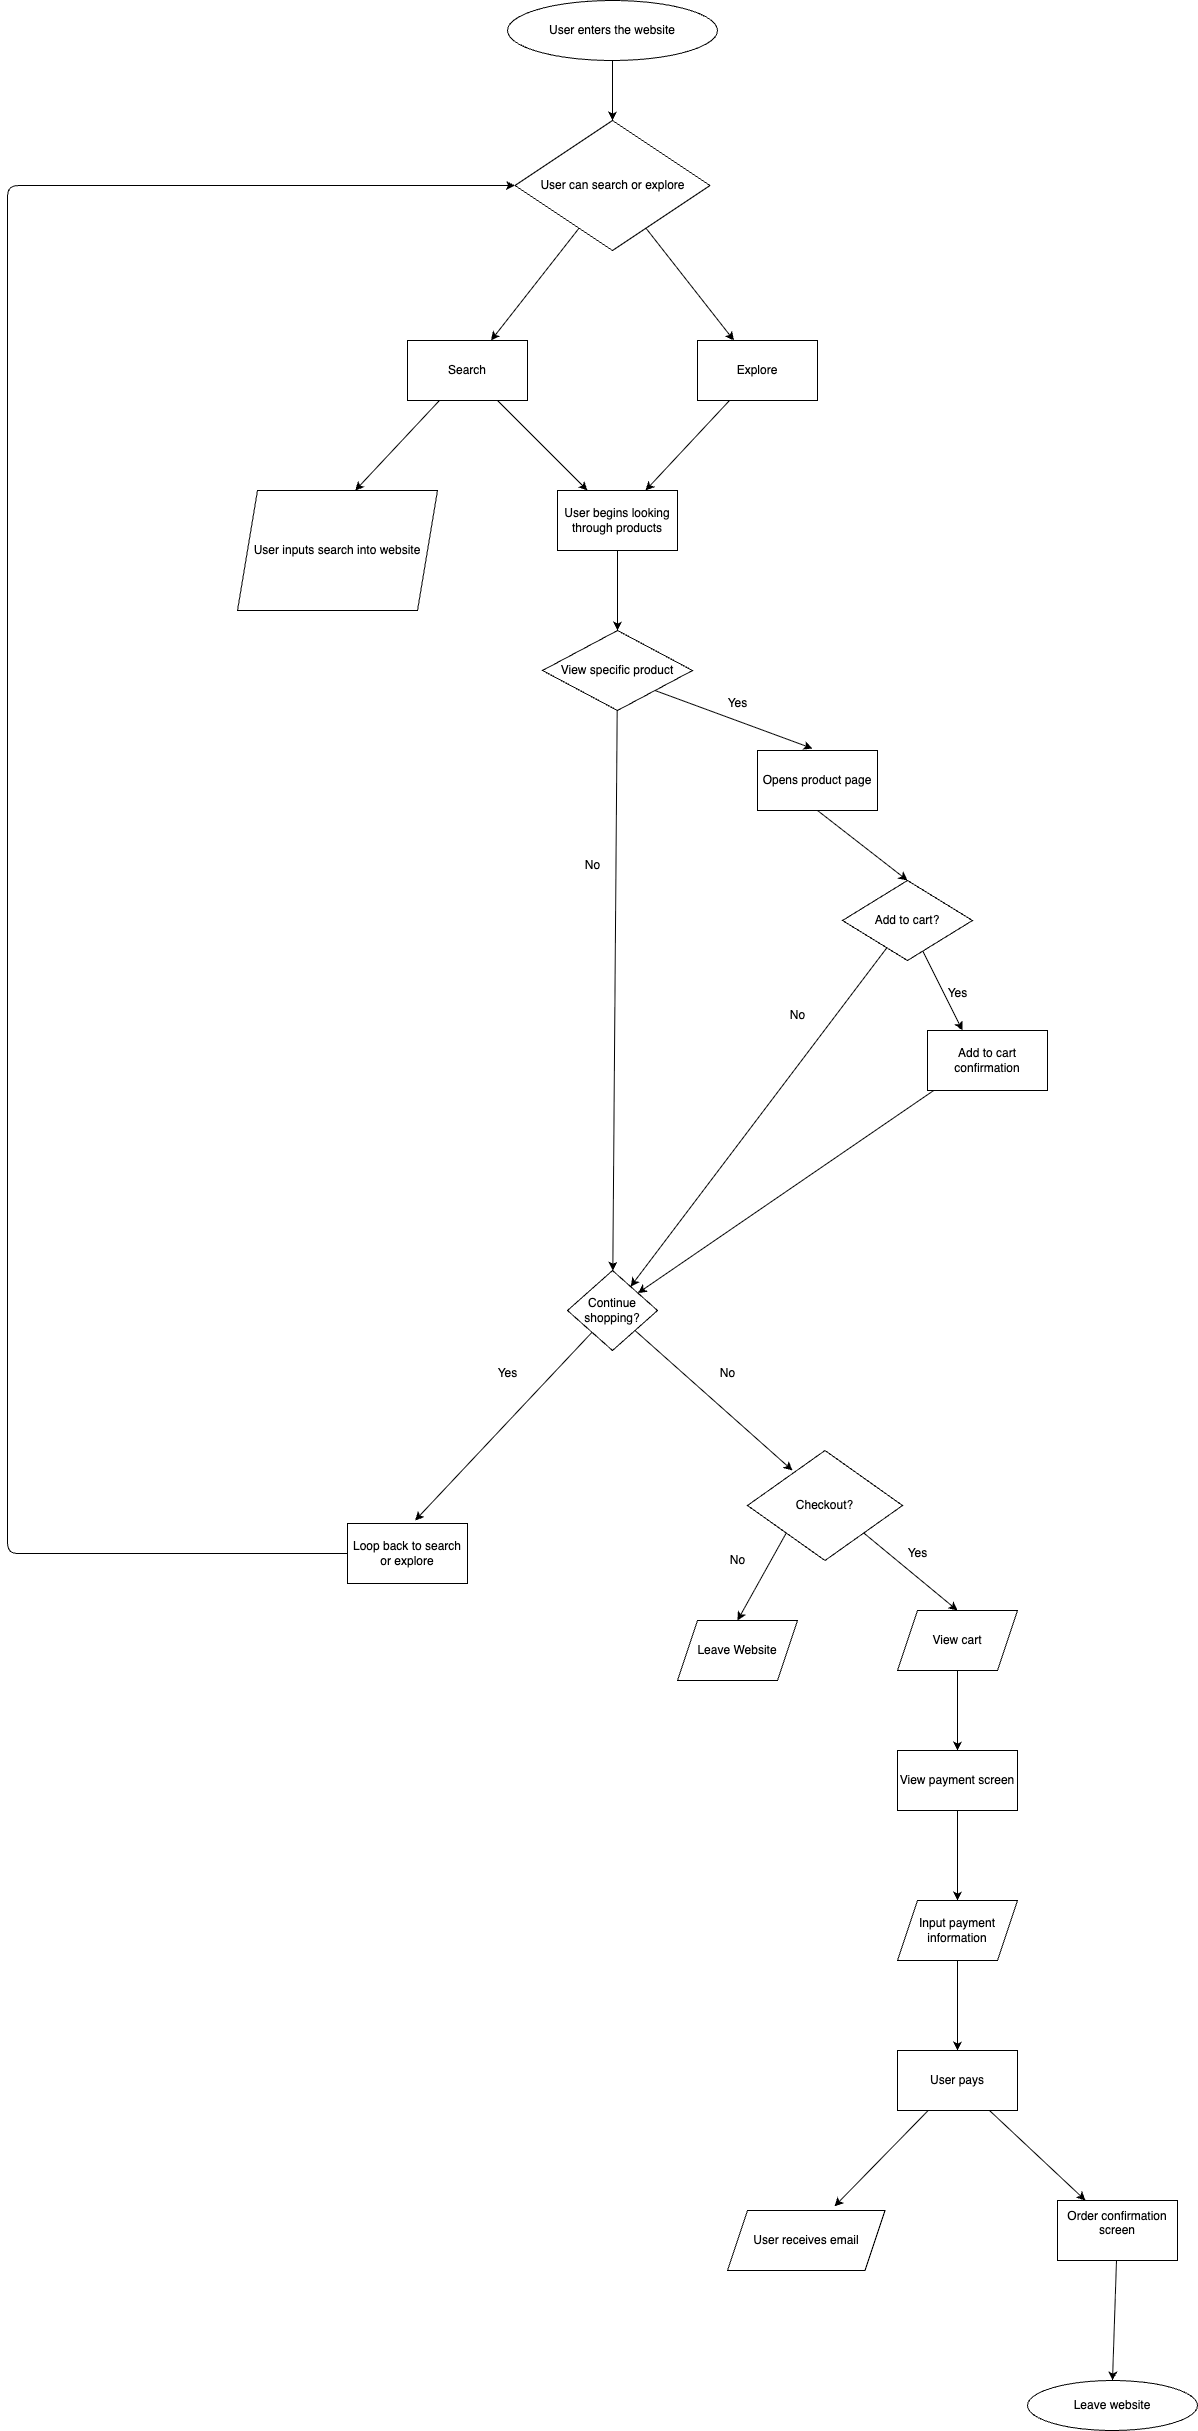

The diagram above was exported from draw.io. Its source (the exported page's mxGraphModel, read from the mxfile embedded in the PNG):
<mxGraphModel dx="2339" dy="1982" grid="1" gridSize="10" guides="1" tooltips="1" connect="1" arrows="1" fold="1" page="1" pageScale="1" pageWidth="850" pageHeight="1100" math="0" shadow="0">
  <root>
    <mxCell id="0" />
    <mxCell id="1" parent="0" />
    <mxCell id="4" value="" style="edgeStyle=none;html=1;" edge="1" parent="1" source="2" target="3">
      <mxGeometry relative="1" as="geometry" />
    </mxCell>
    <mxCell id="2" value="User enters the website" style="ellipse;whiteSpace=wrap;html=1;" vertex="1" parent="1">
      <mxGeometry x="90" y="160" width="210" height="60" as="geometry" />
    </mxCell>
    <mxCell id="7" style="edgeStyle=none;html=1;" edge="1" parent="1" source="3" target="5">
      <mxGeometry relative="1" as="geometry" />
    </mxCell>
    <mxCell id="8" style="edgeStyle=none;html=1;" edge="1" parent="1" source="3" target="6">
      <mxGeometry relative="1" as="geometry" />
    </mxCell>
    <mxCell id="3" value="User can search or explore" style="rhombus;whiteSpace=wrap;html=1;" vertex="1" parent="1">
      <mxGeometry x="97.5" y="280" width="195" height="130" as="geometry" />
    </mxCell>
    <mxCell id="10" style="edgeStyle=none;html=1;" edge="1" parent="1" source="5">
      <mxGeometry relative="1" as="geometry">
        <mxPoint x="-62.258064516129025" y="650" as="targetPoint" />
      </mxGeometry>
    </mxCell>
    <mxCell id="12" style="edgeStyle=none;html=1;" edge="1" parent="1" source="5" target="11">
      <mxGeometry relative="1" as="geometry" />
    </mxCell>
    <mxCell id="5" value="Search" style="whiteSpace=wrap;html=1;" vertex="1" parent="1">
      <mxGeometry x="-10" y="500" width="120" height="60" as="geometry" />
    </mxCell>
    <mxCell id="13" style="edgeStyle=none;html=1;" edge="1" parent="1" source="6" target="11">
      <mxGeometry relative="1" as="geometry" />
    </mxCell>
    <mxCell id="6" value="Explore" style="whiteSpace=wrap;html=1;" vertex="1" parent="1">
      <mxGeometry x="280" y="500" width="120" height="60" as="geometry" />
    </mxCell>
    <mxCell id="15" style="edgeStyle=none;html=1;entryX=0.5;entryY=0;entryDx=0;entryDy=0;" edge="1" parent="1" source="11" target="14">
      <mxGeometry relative="1" as="geometry" />
    </mxCell>
    <mxCell id="11" value="User begins looking through products" style="whiteSpace=wrap;html=1;" vertex="1" parent="1">
      <mxGeometry x="140" y="650" width="120" height="60" as="geometry" />
    </mxCell>
    <mxCell id="26" style="edgeStyle=none;html=1;exitX=1;exitY=1;exitDx=0;exitDy=0;entryX=0.5;entryY=0;entryDx=0;entryDy=0;" edge="1" parent="1" source="14">
      <mxGeometry relative="1" as="geometry">
        <mxPoint x="395" y="908" as="targetPoint" />
      </mxGeometry>
    </mxCell>
    <mxCell id="30" style="edgeStyle=none;html=1;" edge="1" parent="1" source="14" target="28">
      <mxGeometry relative="1" as="geometry" />
    </mxCell>
    <mxCell id="14" value="View specific product" style="rhombus;whiteSpace=wrap;html=1;" vertex="1" parent="1">
      <mxGeometry x="125" y="790" width="150" height="80" as="geometry" />
    </mxCell>
    <mxCell id="23" style="edgeStyle=none;html=1;entryX=0.5;entryY=0;entryDx=0;entryDy=0;" edge="1" parent="1" target="22">
      <mxGeometry relative="1" as="geometry">
        <mxPoint x="400" y="970" as="sourcePoint" />
      </mxGeometry>
    </mxCell>
    <mxCell id="20" value="Yes" style="text;html=1;align=center;verticalAlign=middle;resizable=0;points=[];autosize=1;strokeColor=none;fillColor=none;" vertex="1" parent="1">
      <mxGeometry x="300" y="848" width="40" height="30" as="geometry" />
    </mxCell>
    <mxCell id="21" value="No" style="text;html=1;align=center;verticalAlign=middle;resizable=0;points=[];autosize=1;strokeColor=none;fillColor=none;" vertex="1" parent="1">
      <mxGeometry x="155" y="1010" width="40" height="30" as="geometry" />
    </mxCell>
    <mxCell id="31" value="" style="edgeStyle=none;html=1;" edge="1" parent="1" source="22">
      <mxGeometry relative="1" as="geometry">
        <mxPoint x="545" y="1190" as="targetPoint" />
      </mxGeometry>
    </mxCell>
    <mxCell id="40" style="edgeStyle=none;html=1;" edge="1" parent="1" source="22" target="28">
      <mxGeometry relative="1" as="geometry" />
    </mxCell>
    <mxCell id="22" value="Add to cart?" style="rhombus;whiteSpace=wrap;html=1;" vertex="1" parent="1">
      <mxGeometry x="425" y="1040" width="130" height="80" as="geometry" />
    </mxCell>
    <mxCell id="42" style="edgeStyle=none;html=1;entryX=0.5;entryY=0;entryDx=0;entryDy=0;" edge="1" parent="1" source="28">
      <mxGeometry relative="1" as="geometry">
        <mxPoint x="375" y="1630" as="targetPoint" />
      </mxGeometry>
    </mxCell>
    <mxCell id="44" style="edgeStyle=none;html=1;" edge="1" parent="1" source="28">
      <mxGeometry relative="1" as="geometry">
        <mxPoint x="-2.3999999999998636" y="1680" as="targetPoint" />
      </mxGeometry>
    </mxCell>
    <mxCell id="28" value="Continue shopping?" style="rhombus;whiteSpace=wrap;html=1;" vertex="1" parent="1">
      <mxGeometry x="150" y="1430" width="90" height="80" as="geometry" />
    </mxCell>
    <mxCell id="32" value="Yes" style="text;html=1;align=center;verticalAlign=middle;resizable=0;points=[];autosize=1;strokeColor=none;fillColor=none;" vertex="1" parent="1">
      <mxGeometry x="520" y="1138" width="40" height="30" as="geometry" />
    </mxCell>
    <mxCell id="33" value="No" style="text;html=1;align=center;verticalAlign=middle;resizable=0;points=[];autosize=1;strokeColor=none;fillColor=none;" vertex="1" parent="1">
      <mxGeometry x="360" y="1160" width="40" height="30" as="geometry" />
    </mxCell>
    <mxCell id="39" style="edgeStyle=none;html=1;" edge="1" parent="1" target="28">
      <mxGeometry relative="1" as="geometry">
        <mxPoint x="516.2000000000003" y="1250" as="sourcePoint" />
      </mxGeometry>
    </mxCell>
    <mxCell id="45" value="Yes" style="text;html=1;align=center;verticalAlign=middle;resizable=0;points=[];autosize=1;strokeColor=none;fillColor=none;" vertex="1" parent="1">
      <mxGeometry x="70" y="1518" width="40" height="30" as="geometry" />
    </mxCell>
    <mxCell id="46" value="No" style="text;html=1;align=center;verticalAlign=middle;resizable=0;points=[];autosize=1;strokeColor=none;fillColor=none;" vertex="1" parent="1">
      <mxGeometry x="290" y="1518" width="40" height="30" as="geometry" />
    </mxCell>
    <mxCell id="55" style="edgeStyle=none;html=1;exitX=1;exitY=1;exitDx=0;exitDy=0;entryX=0.5;entryY=0;entryDx=0;entryDy=0;" edge="1" parent="1" source="52" target="53">
      <mxGeometry relative="1" as="geometry" />
    </mxCell>
    <mxCell id="58" style="edgeStyle=none;html=1;exitX=0;exitY=1;exitDx=0;exitDy=0;entryX=0.5;entryY=0;entryDx=0;entryDy=0;" edge="1" parent="1" source="52" target="56">
      <mxGeometry relative="1" as="geometry" />
    </mxCell>
    <mxCell id="52" value="Checkout?" style="rhombus;whiteSpace=wrap;html=1;" vertex="1" parent="1">
      <mxGeometry x="330" y="1610" width="155" height="110" as="geometry" />
    </mxCell>
    <mxCell id="61" value="" style="edgeStyle=none;html=1;" edge="1" parent="1" source="53" target="60">
      <mxGeometry relative="1" as="geometry" />
    </mxCell>
    <mxCell id="53" value="View cart" style="shape=parallelogram;perimeter=parallelogramPerimeter;whiteSpace=wrap;html=1;fixedSize=1;" vertex="1" parent="1">
      <mxGeometry x="480" y="1770" width="120" height="60" as="geometry" />
    </mxCell>
    <mxCell id="56" value="Leave Website" style="shape=parallelogram;perimeter=parallelogramPerimeter;whiteSpace=wrap;html=1;fixedSize=1;" vertex="1" parent="1">
      <mxGeometry x="260" y="1780" width="120" height="60" as="geometry" />
    </mxCell>
    <mxCell id="57" value="Yes" style="text;html=1;align=center;verticalAlign=middle;resizable=0;points=[];autosize=1;strokeColor=none;fillColor=none;" vertex="1" parent="1">
      <mxGeometry x="480" y="1698" width="40" height="30" as="geometry" />
    </mxCell>
    <mxCell id="59" value="No" style="text;html=1;align=center;verticalAlign=middle;resizable=0;points=[];autosize=1;strokeColor=none;fillColor=none;" vertex="1" parent="1">
      <mxGeometry x="300" y="1705" width="40" height="30" as="geometry" />
    </mxCell>
    <mxCell id="87" style="edgeStyle=none;html=1;exitX=0.5;exitY=1;exitDx=0;exitDy=0;entryX=0.5;entryY=0;entryDx=0;entryDy=0;" edge="1" parent="1" source="60" target="85">
      <mxGeometry relative="1" as="geometry" />
    </mxCell>
    <mxCell id="60" value="View payment screen" style="whiteSpace=wrap;html=1;" vertex="1" parent="1">
      <mxGeometry x="480" y="1910" width="120" height="60" as="geometry" />
    </mxCell>
    <mxCell id="66" value="" style="edgeStyle=none;html=1;" edge="1" parent="1" target="65">
      <mxGeometry relative="1" as="geometry">
        <mxPoint x="540" y="2120" as="sourcePoint" />
      </mxGeometry>
    </mxCell>
    <mxCell id="68" value="" style="edgeStyle=none;html=1;" edge="1" parent="1" source="65">
      <mxGeometry relative="1" as="geometry">
        <mxPoint x="417.0183128902145" y="2365.878653445934" as="targetPoint" />
      </mxGeometry>
    </mxCell>
    <mxCell id="73" value="" style="edgeStyle=none;html=1;" edge="1" parent="1" source="65" target="72">
      <mxGeometry relative="1" as="geometry" />
    </mxCell>
    <mxCell id="65" value="User pays" style="whiteSpace=wrap;html=1;" vertex="1" parent="1">
      <mxGeometry x="480" y="2210" width="120" height="60" as="geometry" />
    </mxCell>
    <mxCell id="77" style="edgeStyle=none;html=1;entryX=0.5;entryY=0;entryDx=0;entryDy=0;" edge="1" parent="1" source="72" target="74">
      <mxGeometry relative="1" as="geometry" />
    </mxCell>
    <mxCell id="72" value="Order confirmation screen&lt;div&gt;&lt;br&gt;&lt;/div&gt;" style="whiteSpace=wrap;html=1;" vertex="1" parent="1">
      <mxGeometry x="640" y="2360" width="120" height="60" as="geometry" />
    </mxCell>
    <mxCell id="74" value="Leave website" style="ellipse;whiteSpace=wrap;html=1;" vertex="1" parent="1">
      <mxGeometry x="610" y="2540" width="170" height="50" as="geometry" />
    </mxCell>
    <mxCell id="78" value="User receives email" style="shape=parallelogram;perimeter=parallelogramPerimeter;whiteSpace=wrap;html=1;fixedSize=1;" vertex="1" parent="1">
      <mxGeometry x="310" y="2370" width="157.5" height="60" as="geometry" />
    </mxCell>
    <mxCell id="79" value="&lt;span style=&quot;color: rgb(0, 0, 0);&quot;&gt;User inputs search into website&lt;/span&gt;" style="shape=parallelogram;perimeter=parallelogramPerimeter;whiteSpace=wrap;html=1;fixedSize=1;" vertex="1" parent="1">
      <mxGeometry x="-180" y="650" width="200" height="120" as="geometry" />
    </mxCell>
    <mxCell id="80" value="&lt;span style=&quot;color: rgb(0, 0, 0);&quot;&gt;Opens product page&lt;/span&gt;" style="whiteSpace=wrap;html=1;" vertex="1" parent="1">
      <mxGeometry x="340" y="910" width="120" height="60" as="geometry" />
    </mxCell>
    <mxCell id="82" value="&lt;span style=&quot;color: rgb(0, 0, 0);&quot;&gt;Add to cart confirmation&lt;/span&gt;" style="whiteSpace=wrap;html=1;" vertex="1" parent="1">
      <mxGeometry x="510" y="1190" width="120" height="60" as="geometry" />
    </mxCell>
    <mxCell id="88" style="edgeStyle=orthogonalEdgeStyle;html=1;exitX=0;exitY=0.5;exitDx=0;exitDy=0;entryX=0;entryY=0.5;entryDx=0;entryDy=0;" edge="1" parent="1" source="83" target="3">
      <mxGeometry relative="1" as="geometry">
        <Array as="points">
          <mxPoint x="-410" y="1713" />
          <mxPoint x="-410" y="345" />
        </Array>
      </mxGeometry>
    </mxCell>
    <mxCell id="83" value="&lt;span style=&quot;color: rgb(0, 0, 0);&quot;&gt;Loop back to search or explore&lt;/span&gt;" style="whiteSpace=wrap;html=1;" vertex="1" parent="1">
      <mxGeometry x="-70" y="1683" width="120" height="60" as="geometry" />
    </mxCell>
    <mxCell id="85" value="&lt;span style=&quot;color: rgb(0, 0, 0);&quot;&gt;Input payment information&lt;/span&gt;" style="shape=parallelogram;perimeter=parallelogramPerimeter;whiteSpace=wrap;html=1;fixedSize=1;" vertex="1" parent="1">
      <mxGeometry x="480" y="2060" width="120" height="60" as="geometry" />
    </mxCell>
  </root>
</mxGraphModel>